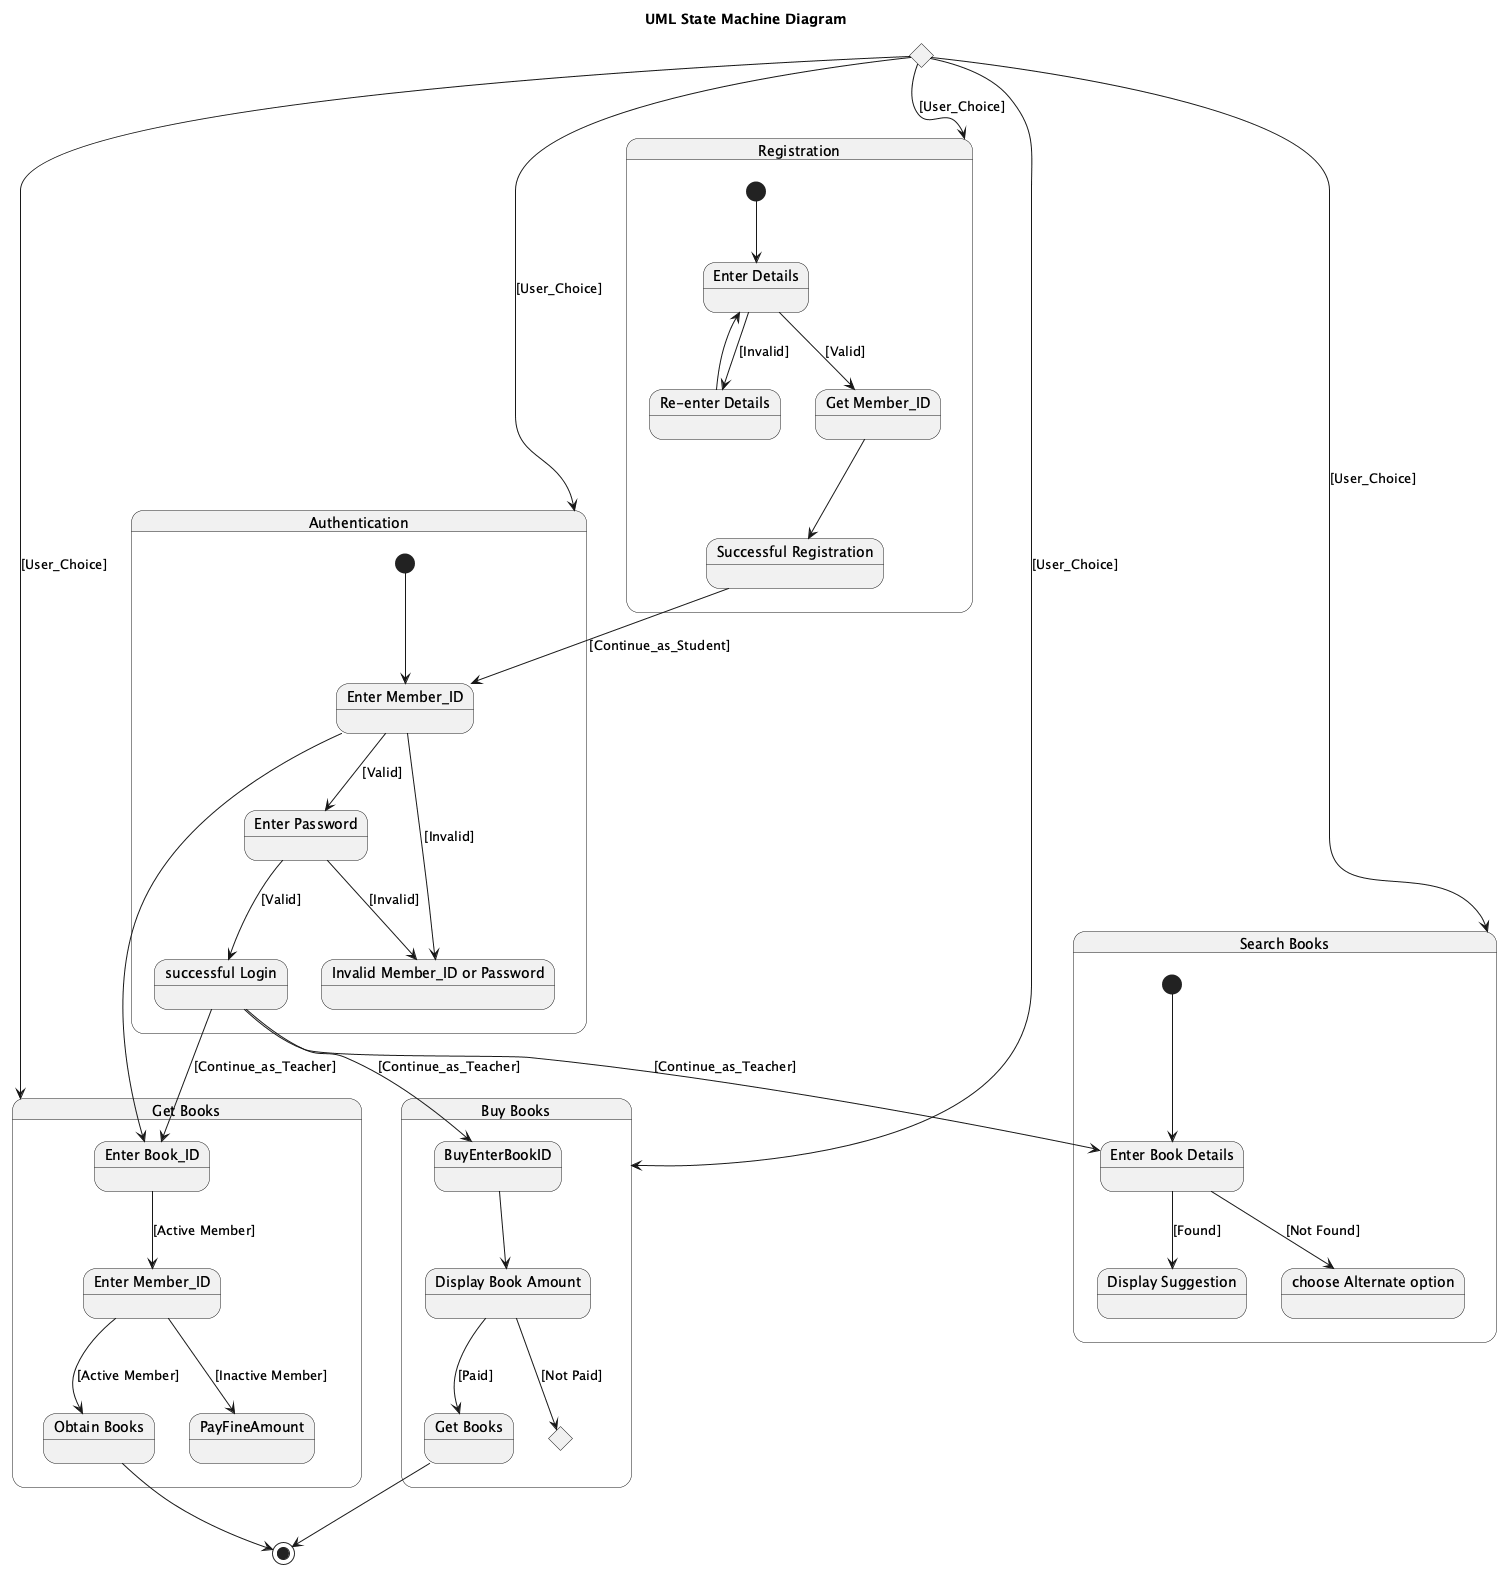

The diagram above was rendered by PlantUML. Its source (embedded in the PNG):
@startuml
title UML State Machine Diagram

state "Registration" as Registration {
  [*] --> RegEnterDetails

  state "Enter Details" as RegEnterDetails
  state "Get Member_ID" as GetMemberID
  state "Successful Registration" as SuccessfulRegistration
  state "Re-enter Details" as ReEnterDetails

  RegEnterDetails --> GetMemberID : [Valid]
  RegEnterDetails --> ReEnterDetails : [Invalid]
  ReEnterDetails --> RegEnterDetails
  GetMemberID --> SuccessfulRegistration
}

state "Authentication" as Authentication {
  [*] --> AuthEnterMemberID

  state "Enter Member_ID" as AuthEnterMemberID
  state "Enter Password" as EnterPassword
  state "successful Login" as SuccessfulLogin
  state "Invalid Member_ID or Password" as InvalidCreds

  AuthEnterMemberID --> EnterPassword : [Valid]
  AuthEnterMemberID --> InvalidCreds : [Invalid]
  EnterPassword --> SuccessfulLogin : [Valid]
  EnterPassword --> InvalidCreds : [Invalid]
}

state "Search Books" as SearchBooks {
  [*] --> EnterBookDetails

  state "Enter Book Details" as EnterBookDetails
  state "Display Suggestion" as DisplaySuggestion
  state "choose Alternate option" as ChooseAlternate

  EnterBookDetails --> DisplaySuggestion : [Found]
  EnterBookDetails --> ChooseAlternate : [Not Found]
}

state "Get Books" as GetBooksState {
  AuthEnterMemberID --> GetEnterBookID

  state "Enter Book_ID" as GetEnterBookID
  state "Enter Member_ID" as GetEnterMemberID
  state "Obtain Books" as ObtainBooks
  state PayFineAmount

  GetEnterBookID --> GetEnterMemberID : [Active Member]
  GetEnterMemberID --> ObtainBooks : [Active Member]
  GetEnterMemberID --> PayFineAmount : [Inactive Member]
}

state "Buy Books" as BuyBooks {
  BuyEnterBookID --> DisplayBookAmount

  state "Display Book Amount" as DisplayBookAmount
  state "Get Books" as BuyGetBooks
  state BuyNotPaidEnd <<choice>>

  DisplayBookAmount --> BuyGetBooks : [Paid]
  DisplayBookAmount --> BuyNotPaidEnd : [Not Paid]
}

state StartJoin <<choice>>
StartJoin --> Registration : [User_Choice]
StartJoin --> Authentication : [User_Choice]
StartJoin --> SearchBooks : [User_Choice]
StartJoin --> GetBooksState : [User_Choice]
StartJoin --> BuyBooks : [User_Choice]

SuccessfulRegistration --> AuthEnterMemberID : [Continue_as_Student]

SuccessfulLogin --> EnterBookDetails : [Continue_as_Teacher]
SuccessfulLogin --> GetEnterBookID : [Continue_as_Teacher]
SuccessfulLogin --> BuyEnterBookID : [Continue_as_Teacher]

ObtainBooks --> [*]
BuyGetBooks --> [*]
@enduml